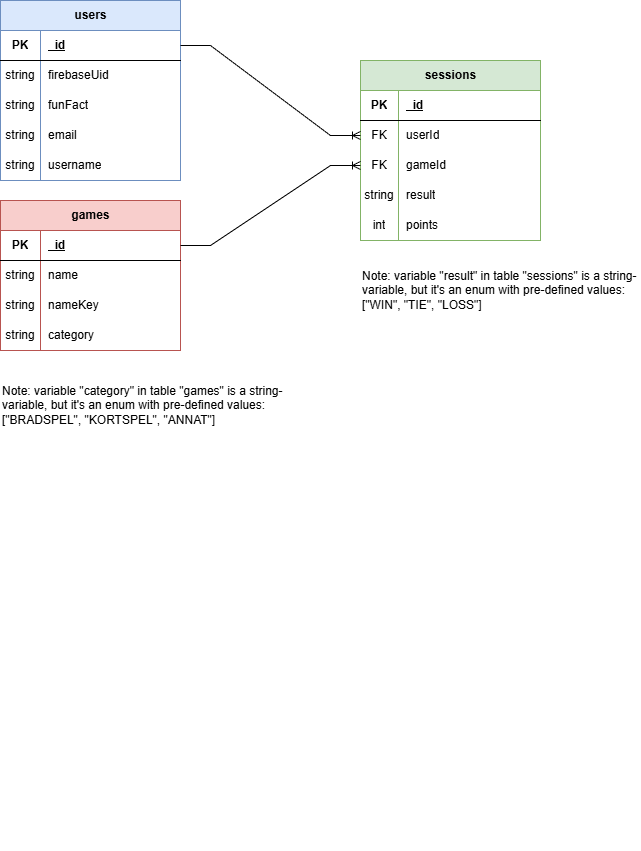

The diagram above was exported from draw.io. Its source (the exported page's mxGraphModel, read from the mxfile embedded in the PNG):
<mxGraphModel dx="1426" dy="701" grid="1" gridSize="10" guides="1" tooltips="1" connect="1" arrows="1" fold="1" page="1" pageScale="1" pageWidth="827" pageHeight="1169" math="0" shadow="0">
  <root>
    <mxCell id="0" />
    <mxCell id="1" parent="0" />
    <mxCell id="gSUBzk90QPMjZNSBVedd-1" parent="1" style="shape=table;startSize=30;container=1;collapsible=1;childLayout=tableLayout;fixedRows=1;rowLines=0;fontStyle=1;align=center;resizeLast=1;html=1;fillColor=#dae8fc;strokeColor=#6c8ebf;" value="users" vertex="1">
      <mxGeometry height="180" width="180" x="80" y="80" as="geometry" />
    </mxCell>
    <mxCell id="gSUBzk90QPMjZNSBVedd-2" parent="gSUBzk90QPMjZNSBVedd-1" style="shape=tableRow;horizontal=0;startSize=0;swimlaneHead=0;swimlaneBody=0;fillColor=none;collapsible=0;dropTarget=0;points=[[0,0.5],[1,0.5]];portConstraint=eastwest;top=0;left=0;right=0;bottom=1;" value="" vertex="1">
      <mxGeometry height="30" width="180" y="30" as="geometry" />
    </mxCell>
    <mxCell id="gSUBzk90QPMjZNSBVedd-3" parent="gSUBzk90QPMjZNSBVedd-2" style="shape=partialRectangle;connectable=0;fillColor=none;top=0;left=0;bottom=0;right=0;fontStyle=1;overflow=hidden;whiteSpace=wrap;html=1;" value="PK" vertex="1">
      <mxGeometry height="30" width="40" as="geometry">
        <mxRectangle height="30" width="40" as="alternateBounds" />
      </mxGeometry>
    </mxCell>
    <mxCell id="gSUBzk90QPMjZNSBVedd-4" parent="gSUBzk90QPMjZNSBVedd-2" style="shape=partialRectangle;connectable=0;fillColor=none;top=0;left=0;bottom=0;right=0;align=left;spacingLeft=6;fontStyle=5;overflow=hidden;whiteSpace=wrap;html=1;" value="_id" vertex="1">
      <mxGeometry height="30" width="140" x="40" as="geometry">
        <mxRectangle height="30" width="140" as="alternateBounds" />
      </mxGeometry>
    </mxCell>
    <mxCell id="gSUBzk90QPMjZNSBVedd-5" parent="gSUBzk90QPMjZNSBVedd-1" style="shape=tableRow;horizontal=0;startSize=0;swimlaneHead=0;swimlaneBody=0;fillColor=none;collapsible=0;dropTarget=0;points=[[0,0.5],[1,0.5]];portConstraint=eastwest;top=0;left=0;right=0;bottom=0;" value="" vertex="1">
      <mxGeometry height="30" width="180" y="60" as="geometry" />
    </mxCell>
    <mxCell id="gSUBzk90QPMjZNSBVedd-6" parent="gSUBzk90QPMjZNSBVedd-5" style="shape=partialRectangle;connectable=0;fillColor=none;top=0;left=0;bottom=0;right=0;editable=1;overflow=hidden;whiteSpace=wrap;html=1;" value="string" vertex="1">
      <mxGeometry height="30" width="40" as="geometry">
        <mxRectangle height="30" width="40" as="alternateBounds" />
      </mxGeometry>
    </mxCell>
    <mxCell id="gSUBzk90QPMjZNSBVedd-7" parent="gSUBzk90QPMjZNSBVedd-5" style="shape=partialRectangle;connectable=0;fillColor=none;top=0;left=0;bottom=0;right=0;align=left;spacingLeft=6;overflow=hidden;whiteSpace=wrap;html=1;" value="firebaseUid" vertex="1">
      <mxGeometry height="30" width="140" x="40" as="geometry">
        <mxRectangle height="30" width="140" as="alternateBounds" />
      </mxGeometry>
    </mxCell>
    <mxCell id="gSUBzk90QPMjZNSBVedd-8" parent="gSUBzk90QPMjZNSBVedd-1" style="shape=tableRow;horizontal=0;startSize=0;swimlaneHead=0;swimlaneBody=0;fillColor=none;collapsible=0;dropTarget=0;points=[[0,0.5],[1,0.5]];portConstraint=eastwest;top=0;left=0;right=0;bottom=0;" value="" vertex="1">
      <mxGeometry height="30" width="180" y="90" as="geometry" />
    </mxCell>
    <mxCell id="gSUBzk90QPMjZNSBVedd-9" parent="gSUBzk90QPMjZNSBVedd-8" style="shape=partialRectangle;connectable=0;fillColor=none;top=0;left=0;bottom=0;right=0;editable=1;overflow=hidden;whiteSpace=wrap;html=1;" value="string" vertex="1">
      <mxGeometry height="30" width="40" as="geometry">
        <mxRectangle height="30" width="40" as="alternateBounds" />
      </mxGeometry>
    </mxCell>
    <mxCell id="gSUBzk90QPMjZNSBVedd-10" parent="gSUBzk90QPMjZNSBVedd-8" style="shape=partialRectangle;connectable=0;fillColor=none;top=0;left=0;bottom=0;right=0;align=left;spacingLeft=6;overflow=hidden;whiteSpace=wrap;html=1;" value="funFact" vertex="1">
      <mxGeometry height="30" width="140" x="40" as="geometry">
        <mxRectangle height="30" width="140" as="alternateBounds" />
      </mxGeometry>
    </mxCell>
    <mxCell id="6JTQymQo7MUOkujUofqW-17" parent="gSUBzk90QPMjZNSBVedd-1" style="shape=tableRow;horizontal=0;startSize=0;swimlaneHead=0;swimlaneBody=0;fillColor=none;collapsible=0;dropTarget=0;points=[[0,0.5],[1,0.5]];portConstraint=eastwest;top=0;left=0;right=0;bottom=0;" value="" vertex="1">
      <mxGeometry height="30" width="180" y="120" as="geometry" />
    </mxCell>
    <mxCell id="6JTQymQo7MUOkujUofqW-18" parent="6JTQymQo7MUOkujUofqW-17" style="shape=partialRectangle;connectable=0;fillColor=none;top=0;left=0;bottom=0;right=0;editable=1;overflow=hidden;whiteSpace=wrap;html=1;" value="string" vertex="1">
      <mxGeometry height="30" width="40" as="geometry">
        <mxRectangle height="30" width="40" as="alternateBounds" />
      </mxGeometry>
    </mxCell>
    <mxCell id="6JTQymQo7MUOkujUofqW-19" parent="6JTQymQo7MUOkujUofqW-17" style="shape=partialRectangle;connectable=0;fillColor=none;top=0;left=0;bottom=0;right=0;align=left;spacingLeft=6;overflow=hidden;whiteSpace=wrap;html=1;" value="email" vertex="1">
      <mxGeometry height="30" width="140" x="40" as="geometry">
        <mxRectangle height="30" width="140" as="alternateBounds" />
      </mxGeometry>
    </mxCell>
    <mxCell id="gSUBzk90QPMjZNSBVedd-11" parent="gSUBzk90QPMjZNSBVedd-1" style="shape=tableRow;horizontal=0;startSize=0;swimlaneHead=0;swimlaneBody=0;fillColor=none;collapsible=0;dropTarget=0;points=[[0,0.5],[1,0.5]];portConstraint=eastwest;top=0;left=0;right=0;bottom=0;" value="" vertex="1">
      <mxGeometry height="30" width="180" y="150" as="geometry" />
    </mxCell>
    <mxCell id="gSUBzk90QPMjZNSBVedd-12" parent="gSUBzk90QPMjZNSBVedd-11" style="shape=partialRectangle;connectable=0;fillColor=none;top=0;left=0;bottom=0;right=0;editable=1;overflow=hidden;whiteSpace=wrap;html=1;" value="string" vertex="1">
      <mxGeometry height="30" width="40" as="geometry">
        <mxRectangle height="30" width="40" as="alternateBounds" />
      </mxGeometry>
    </mxCell>
    <mxCell id="gSUBzk90QPMjZNSBVedd-13" parent="gSUBzk90QPMjZNSBVedd-11" style="shape=partialRectangle;connectable=0;fillColor=none;top=0;left=0;bottom=0;right=0;align=left;spacingLeft=6;overflow=hidden;whiteSpace=wrap;html=1;" value="username" vertex="1">
      <mxGeometry height="30" width="140" x="40" as="geometry">
        <mxRectangle height="30" width="140" as="alternateBounds" />
      </mxGeometry>
    </mxCell>
    <mxCell id="6JTQymQo7MUOkujUofqW-14" parent="1" style="shape=tableRow;horizontal=0;startSize=0;swimlaneHead=0;swimlaneBody=0;fillColor=none;collapsible=0;dropTarget=0;points=[[0,0.5],[1,0.5]];portConstraint=eastwest;top=0;left=0;right=0;bottom=0;" value="" vertex="1">
      <mxGeometry height="30" width="180" x="430" y="900" as="geometry" />
    </mxCell>
    <mxCell id="6JTQymQo7MUOkujUofqW-15" parent="6JTQymQo7MUOkujUofqW-14" style="shape=partialRectangle;connectable=0;fillColor=none;top=0;left=0;bottom=0;right=0;editable=1;overflow=hidden;whiteSpace=wrap;html=1;" value="" vertex="1">
      <mxGeometry height="30" width="30" as="geometry">
        <mxRectangle height="30" width="30" as="alternateBounds" />
      </mxGeometry>
    </mxCell>
    <mxCell id="6JTQymQo7MUOkujUofqW-20" parent="1" style="shape=table;startSize=30;container=1;collapsible=1;childLayout=tableLayout;fixedRows=1;rowLines=0;fontStyle=1;align=center;resizeLast=1;html=1;fillColor=#d5e8d4;strokeColor=#82b366;" value="sessions" vertex="1">
      <mxGeometry height="180" width="180" x="440" y="140" as="geometry" />
    </mxCell>
    <mxCell id="6JTQymQo7MUOkujUofqW-21" parent="6JTQymQo7MUOkujUofqW-20" style="shape=tableRow;horizontal=0;startSize=0;swimlaneHead=0;swimlaneBody=0;fillColor=none;collapsible=0;dropTarget=0;points=[[0,0.5],[1,0.5]];portConstraint=eastwest;top=0;left=0;right=0;bottom=1;" value="" vertex="1">
      <mxGeometry height="30" width="180" y="30" as="geometry" />
    </mxCell>
    <mxCell id="6JTQymQo7MUOkujUofqW-22" parent="6JTQymQo7MUOkujUofqW-21" style="shape=partialRectangle;connectable=0;fillColor=none;top=0;left=0;bottom=0;right=0;fontStyle=1;overflow=hidden;whiteSpace=wrap;html=1;" value="PK" vertex="1">
      <mxGeometry height="30" width="38" as="geometry">
        <mxRectangle height="30" width="38" as="alternateBounds" />
      </mxGeometry>
    </mxCell>
    <mxCell id="6JTQymQo7MUOkujUofqW-23" parent="6JTQymQo7MUOkujUofqW-21" style="shape=partialRectangle;connectable=0;fillColor=none;top=0;left=0;bottom=0;right=0;align=left;spacingLeft=6;fontStyle=5;overflow=hidden;whiteSpace=wrap;html=1;" value="_id" vertex="1">
      <mxGeometry height="30" width="142" x="38" as="geometry">
        <mxRectangle height="30" width="142" as="alternateBounds" />
      </mxGeometry>
    </mxCell>
    <mxCell id="6JTQymQo7MUOkujUofqW-24" parent="6JTQymQo7MUOkujUofqW-20" style="shape=tableRow;horizontal=0;startSize=0;swimlaneHead=0;swimlaneBody=0;fillColor=none;collapsible=0;dropTarget=0;points=[[0,0.5],[1,0.5]];portConstraint=eastwest;top=0;left=0;right=0;bottom=0;" value="" vertex="1">
      <mxGeometry height="30" width="180" y="60" as="geometry" />
    </mxCell>
    <mxCell id="6JTQymQo7MUOkujUofqW-25" parent="6JTQymQo7MUOkujUofqW-24" style="shape=partialRectangle;connectable=0;fillColor=none;top=0;left=0;bottom=0;right=0;editable=1;overflow=hidden;whiteSpace=wrap;html=1;" value="FK" vertex="1">
      <mxGeometry height="30" width="38" as="geometry">
        <mxRectangle height="30" width="38" as="alternateBounds" />
      </mxGeometry>
    </mxCell>
    <mxCell id="6JTQymQo7MUOkujUofqW-26" parent="6JTQymQo7MUOkujUofqW-24" style="shape=partialRectangle;connectable=0;fillColor=none;top=0;left=0;bottom=0;right=0;align=left;spacingLeft=6;overflow=hidden;whiteSpace=wrap;html=1;" value="userId" vertex="1">
      <mxGeometry height="30" width="142" x="38" as="geometry">
        <mxRectangle height="30" width="142" as="alternateBounds" />
      </mxGeometry>
    </mxCell>
    <mxCell id="6JTQymQo7MUOkujUofqW-27" parent="6JTQymQo7MUOkujUofqW-20" style="shape=tableRow;horizontal=0;startSize=0;swimlaneHead=0;swimlaneBody=0;fillColor=none;collapsible=0;dropTarget=0;points=[[0,0.5],[1,0.5]];portConstraint=eastwest;top=0;left=0;right=0;bottom=0;" value="" vertex="1">
      <mxGeometry height="30" width="180" y="90" as="geometry" />
    </mxCell>
    <mxCell id="6JTQymQo7MUOkujUofqW-28" parent="6JTQymQo7MUOkujUofqW-27" style="shape=partialRectangle;connectable=0;fillColor=none;top=0;left=0;bottom=0;right=0;editable=1;overflow=hidden;whiteSpace=wrap;html=1;" value="FK" vertex="1">
      <mxGeometry height="30" width="38" as="geometry">
        <mxRectangle height="30" width="38" as="alternateBounds" />
      </mxGeometry>
    </mxCell>
    <mxCell id="6JTQymQo7MUOkujUofqW-29" parent="6JTQymQo7MUOkujUofqW-27" style="shape=partialRectangle;connectable=0;fillColor=none;top=0;left=0;bottom=0;right=0;align=left;spacingLeft=6;overflow=hidden;whiteSpace=wrap;html=1;" value="gameId" vertex="1">
      <mxGeometry height="30" width="142" x="38" as="geometry">
        <mxRectangle height="30" width="142" as="alternateBounds" />
      </mxGeometry>
    </mxCell>
    <mxCell id="6JTQymQo7MUOkujUofqW-30" parent="6JTQymQo7MUOkujUofqW-20" style="shape=tableRow;horizontal=0;startSize=0;swimlaneHead=0;swimlaneBody=0;fillColor=none;collapsible=0;dropTarget=0;points=[[0,0.5],[1,0.5]];portConstraint=eastwest;top=0;left=0;right=0;bottom=0;" value="" vertex="1">
      <mxGeometry height="30" width="180" y="120" as="geometry" />
    </mxCell>
    <mxCell id="6JTQymQo7MUOkujUofqW-31" parent="6JTQymQo7MUOkujUofqW-30" style="shape=partialRectangle;connectable=0;fillColor=none;top=0;left=0;bottom=0;right=0;editable=1;overflow=hidden;whiteSpace=wrap;html=1;" value="string" vertex="1">
      <mxGeometry height="30" width="38" as="geometry">
        <mxRectangle height="30" width="38" as="alternateBounds" />
      </mxGeometry>
    </mxCell>
    <mxCell id="6JTQymQo7MUOkujUofqW-32" parent="6JTQymQo7MUOkujUofqW-30" style="shape=partialRectangle;connectable=0;fillColor=none;top=0;left=0;bottom=0;right=0;align=left;spacingLeft=6;overflow=hidden;whiteSpace=wrap;html=1;" value="result" vertex="1">
      <mxGeometry height="30" width="142" x="38" as="geometry">
        <mxRectangle height="30" width="142" as="alternateBounds" />
      </mxGeometry>
    </mxCell>
    <mxCell id="6JTQymQo7MUOkujUofqW-33" parent="6JTQymQo7MUOkujUofqW-20" style="shape=tableRow;horizontal=0;startSize=0;swimlaneHead=0;swimlaneBody=0;fillColor=none;collapsible=0;dropTarget=0;points=[[0,0.5],[1,0.5]];portConstraint=eastwest;top=0;left=0;right=0;bottom=0;" value="" vertex="1">
      <mxGeometry height="30" width="180" y="150" as="geometry" />
    </mxCell>
    <mxCell id="6JTQymQo7MUOkujUofqW-34" parent="6JTQymQo7MUOkujUofqW-33" style="shape=partialRectangle;connectable=0;fillColor=none;top=0;left=0;bottom=0;right=0;editable=1;overflow=hidden;whiteSpace=wrap;html=1;" value="int" vertex="1">
      <mxGeometry height="30" width="38" as="geometry">
        <mxRectangle height="30" width="38" as="alternateBounds" />
      </mxGeometry>
    </mxCell>
    <mxCell id="6JTQymQo7MUOkujUofqW-35" parent="6JTQymQo7MUOkujUofqW-33" style="shape=partialRectangle;connectable=0;fillColor=none;top=0;left=0;bottom=0;right=0;align=left;spacingLeft=6;overflow=hidden;whiteSpace=wrap;html=1;" value="points" vertex="1">
      <mxGeometry height="30" width="142" x="38" as="geometry">
        <mxRectangle height="30" width="142" as="alternateBounds" />
      </mxGeometry>
    </mxCell>
    <mxCell id="6JTQymQo7MUOkujUofqW-36" parent="1" style="shape=table;startSize=30;container=1;collapsible=1;childLayout=tableLayout;fixedRows=1;rowLines=0;fontStyle=1;align=center;resizeLast=1;html=1;fillColor=#f8cecc;strokeColor=#b85450;" value="games" vertex="1">
      <mxGeometry height="150" width="180" x="80" y="280" as="geometry" />
    </mxCell>
    <mxCell id="6JTQymQo7MUOkujUofqW-37" parent="6JTQymQo7MUOkujUofqW-36" style="shape=tableRow;horizontal=0;startSize=0;swimlaneHead=0;swimlaneBody=0;fillColor=none;collapsible=0;dropTarget=0;points=[[0,0.5],[1,0.5]];portConstraint=eastwest;top=0;left=0;right=0;bottom=1;" value="" vertex="1">
      <mxGeometry height="30" width="180" y="30" as="geometry" />
    </mxCell>
    <mxCell id="6JTQymQo7MUOkujUofqW-38" parent="6JTQymQo7MUOkujUofqW-37" style="shape=partialRectangle;connectable=0;fillColor=none;top=0;left=0;bottom=0;right=0;fontStyle=1;overflow=hidden;whiteSpace=wrap;html=1;" value="PK" vertex="1">
      <mxGeometry height="30" width="40" as="geometry">
        <mxRectangle height="30" width="40" as="alternateBounds" />
      </mxGeometry>
    </mxCell>
    <mxCell id="6JTQymQo7MUOkujUofqW-39" parent="6JTQymQo7MUOkujUofqW-37" style="shape=partialRectangle;connectable=0;fillColor=none;top=0;left=0;bottom=0;right=0;align=left;spacingLeft=6;fontStyle=5;overflow=hidden;whiteSpace=wrap;html=1;" value="_id" vertex="1">
      <mxGeometry height="30" width="140" x="40" as="geometry">
        <mxRectangle height="30" width="140" as="alternateBounds" />
      </mxGeometry>
    </mxCell>
    <mxCell id="6JTQymQo7MUOkujUofqW-40" parent="6JTQymQo7MUOkujUofqW-36" style="shape=tableRow;horizontal=0;startSize=0;swimlaneHead=0;swimlaneBody=0;fillColor=none;collapsible=0;dropTarget=0;points=[[0,0.5],[1,0.5]];portConstraint=eastwest;top=0;left=0;right=0;bottom=0;" value="" vertex="1">
      <mxGeometry height="30" width="180" y="60" as="geometry" />
    </mxCell>
    <mxCell id="6JTQymQo7MUOkujUofqW-41" parent="6JTQymQo7MUOkujUofqW-40" style="shape=partialRectangle;connectable=0;fillColor=none;top=0;left=0;bottom=0;right=0;editable=1;overflow=hidden;whiteSpace=wrap;html=1;" value="string" vertex="1">
      <mxGeometry height="30" width="40" as="geometry">
        <mxRectangle height="30" width="40" as="alternateBounds" />
      </mxGeometry>
    </mxCell>
    <mxCell id="6JTQymQo7MUOkujUofqW-42" parent="6JTQymQo7MUOkujUofqW-40" style="shape=partialRectangle;connectable=0;fillColor=none;top=0;left=0;bottom=0;right=0;align=left;spacingLeft=6;overflow=hidden;whiteSpace=wrap;html=1;" value="name" vertex="1">
      <mxGeometry height="30" width="140" x="40" as="geometry">
        <mxRectangle height="30" width="140" as="alternateBounds" />
      </mxGeometry>
    </mxCell>
    <mxCell id="6JTQymQo7MUOkujUofqW-43" parent="6JTQymQo7MUOkujUofqW-36" style="shape=tableRow;horizontal=0;startSize=0;swimlaneHead=0;swimlaneBody=0;fillColor=none;collapsible=0;dropTarget=0;points=[[0,0.5],[1,0.5]];portConstraint=eastwest;top=0;left=0;right=0;bottom=0;" value="" vertex="1">
      <mxGeometry height="30" width="180" y="90" as="geometry" />
    </mxCell>
    <mxCell id="6JTQymQo7MUOkujUofqW-44" parent="6JTQymQo7MUOkujUofqW-43" style="shape=partialRectangle;connectable=0;fillColor=none;top=0;left=0;bottom=0;right=0;editable=1;overflow=hidden;whiteSpace=wrap;html=1;" value="string" vertex="1">
      <mxGeometry height="30" width="40" as="geometry">
        <mxRectangle height="30" width="40" as="alternateBounds" />
      </mxGeometry>
    </mxCell>
    <mxCell id="6JTQymQo7MUOkujUofqW-45" parent="6JTQymQo7MUOkujUofqW-43" style="shape=partialRectangle;connectable=0;fillColor=none;top=0;left=0;bottom=0;right=0;align=left;spacingLeft=6;overflow=hidden;whiteSpace=wrap;html=1;" value="nameKey" vertex="1">
      <mxGeometry height="30" width="140" x="40" as="geometry">
        <mxRectangle height="30" width="140" as="alternateBounds" />
      </mxGeometry>
    </mxCell>
    <mxCell id="6JTQymQo7MUOkujUofqW-46" parent="6JTQymQo7MUOkujUofqW-36" style="shape=tableRow;horizontal=0;startSize=0;swimlaneHead=0;swimlaneBody=0;fillColor=none;collapsible=0;dropTarget=0;points=[[0,0.5],[1,0.5]];portConstraint=eastwest;top=0;left=0;right=0;bottom=0;" value="" vertex="1">
      <mxGeometry height="30" width="180" y="120" as="geometry" />
    </mxCell>
    <mxCell id="6JTQymQo7MUOkujUofqW-47" parent="6JTQymQo7MUOkujUofqW-46" style="shape=partialRectangle;connectable=0;fillColor=none;top=0;left=0;bottom=0;right=0;editable=1;overflow=hidden;whiteSpace=wrap;html=1;" value="string" vertex="1">
      <mxGeometry height="30" width="40" as="geometry">
        <mxRectangle height="30" width="40" as="alternateBounds" />
      </mxGeometry>
    </mxCell>
    <mxCell id="6JTQymQo7MUOkujUofqW-48" parent="6JTQymQo7MUOkujUofqW-46" style="shape=partialRectangle;connectable=0;fillColor=none;top=0;left=0;bottom=0;right=0;align=left;spacingLeft=6;overflow=hidden;whiteSpace=wrap;html=1;" value="category" vertex="1">
      <mxGeometry height="30" width="140" x="40" as="geometry">
        <mxRectangle height="30" width="140" as="alternateBounds" />
      </mxGeometry>
    </mxCell>
    <mxCell id="G1Z-uxmMI_PI65Z0dQ0j-1" edge="1" parent="1" source="gSUBzk90QPMjZNSBVedd-2" style="edgeStyle=entityRelationEdgeStyle;fontSize=12;html=1;endArrow=ERoneToMany;rounded=0;exitX=1;exitY=0.5;exitDx=0;exitDy=0;entryX=0;entryY=0.5;entryDx=0;entryDy=0;" target="6JTQymQo7MUOkujUofqW-24" value="">
      <mxGeometry height="100" relative="1" width="100" as="geometry">
        <mxPoint x="320" y="100" as="sourcePoint" />
        <mxPoint x="420" as="targetPoint" />
      </mxGeometry>
    </mxCell>
    <mxCell id="G1Z-uxmMI_PI65Z0dQ0j-2" edge="1" parent="1" source="6JTQymQo7MUOkujUofqW-37" style="edgeStyle=entityRelationEdgeStyle;fontSize=12;html=1;endArrow=ERoneToMany;rounded=0;exitX=1;exitY=0.5;exitDx=0;exitDy=0;entryX=0;entryY=0.5;entryDx=0;entryDy=0;" target="6JTQymQo7MUOkujUofqW-27" value="">
      <mxGeometry height="100" relative="1" width="100" as="geometry">
        <mxPoint x="430" y="340" as="sourcePoint" />
        <mxPoint x="380" y="455" as="targetPoint" />
      </mxGeometry>
    </mxCell>
    <mxCell id="IfpqvG86eAg1EbKUFYt7-1" parent="1" style="text;html=1;whiteSpace=wrap;strokeColor=none;fillColor=none;align=left;verticalAlign=middle;rounded=0;" value="Note: variable &quot;result&quot; in table &quot;sessions&quot; is a string-variable, but it's an enum with pre-defined values:&amp;nbsp;&lt;div&gt;[&quot;WIN&quot;, &quot;TIE&quot;, &quot;LOSS&quot;]&lt;/div&gt;" vertex="1">
      <mxGeometry height="60" width="280" x="440" y="340" as="geometry" />
    </mxCell>
    <mxCell id="IfpqvG86eAg1EbKUFYt7-2" parent="1" style="text;html=1;whiteSpace=wrap;strokeColor=none;fillColor=none;align=left;verticalAlign=middle;rounded=0;" value="&lt;div&gt;&lt;span style=&quot;&quot;&gt;Note: variable &quot;category&quot; in table &quot;games&quot; is a string-variable, but it's an enum with pre-defined values:&amp;nbsp;&lt;/span&gt;&lt;/div&gt;[&quot;BRADSPEL&quot;, &quot;KORTSPEL&quot;, &quot;ANNAT&quot;]" vertex="1">
      <mxGeometry height="70" width="300" x="80" y="450" as="geometry" />
    </mxCell>
  </root>
</mxGraphModel>